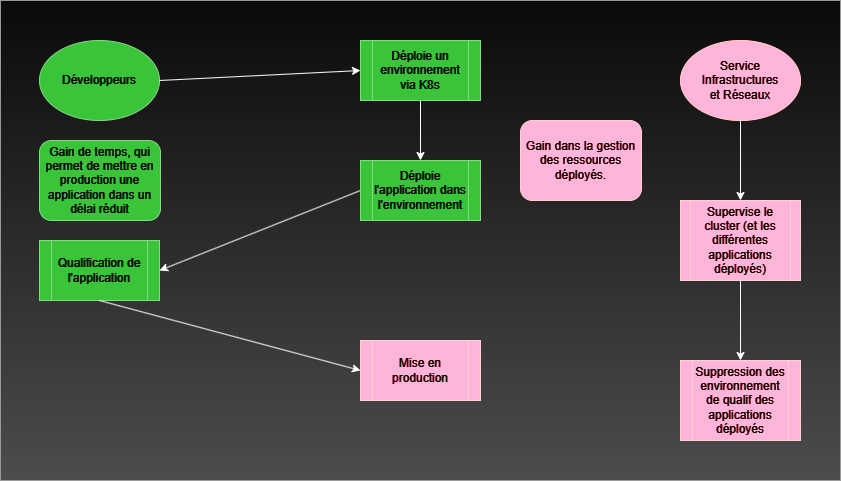

The diagram above was exported from draw.io. Its source (the exported page's mxGraphModel, read from the mxfile embedded in the PNG):
<mxGraphModel dx="1393" dy="797" grid="1" gridSize="10" guides="1" tooltips="1" connect="1" arrows="1" fold="1" page="1" pageScale="1" pageWidth="827" pageHeight="1169" background="#FFFFFF" math="0" shadow="0">
  <root>
    <mxCell id="0" />
    <mxCell id="1" parent="0" />
    <mxCell id="DjsxNONTrLq6CWawZIcI-2" value="" style="rounded=0;whiteSpace=wrap;html=1;fillColor=#f5f5f5;gradientColor=#b3b3b3;strokeColor=#666666;" parent="1" vertex="1">
      <mxGeometry width="840" height="480" as="geometry" />
    </mxCell>
    <mxCell id="KK64bOG7vWMfLvEK_S4G-1" value="Développeurs" style="ellipse;whiteSpace=wrap;html=1;fillColor=#008a00;fontColor=#ffffff;strokeColor=#005700;" parent="1" vertex="1">
      <mxGeometry x="39" y="40" width="120" height="80" as="geometry" />
    </mxCell>
    <mxCell id="KK64bOG7vWMfLvEK_S4G-2" value="Déploie un environnement via K8s" style="shape=process;whiteSpace=wrap;html=1;backgroundOutline=1;fillColor=#008a00;fontColor=#ffffff;strokeColor=#005700;" parent="1" vertex="1">
      <mxGeometry x="360" y="40" width="120" height="60" as="geometry" />
    </mxCell>
    <mxCell id="KK64bOG7vWMfLvEK_S4G-3" value="Service Infrastructures&lt;br&gt;et Réseaux" style="ellipse;whiteSpace=wrap;html=1;fillColor=#a20025;fontColor=#ffffff;strokeColor=#6F0000;" parent="1" vertex="1">
      <mxGeometry x="680" y="40" width="120" height="80" as="geometry" />
    </mxCell>
    <mxCell id="KK64bOG7vWMfLvEK_S4G-4" value="" style="endArrow=classic;html=1;rounded=0;exitX=1;exitY=0.5;exitDx=0;exitDy=0;entryX=0;entryY=0.5;entryDx=0;entryDy=0;" parent="1" source="KK64bOG7vWMfLvEK_S4G-1" target="KK64bOG7vWMfLvEK_S4G-2" edge="1">
      <mxGeometry width="50" height="50" relative="1" as="geometry">
        <mxPoint x="390" y="210" as="sourcePoint" />
        <mxPoint x="440" y="160" as="targetPoint" />
      </mxGeometry>
    </mxCell>
    <mxCell id="KK64bOG7vWMfLvEK_S4G-5" value="" style="endArrow=classic;html=1;rounded=0;entryX=1;entryY=0.5;entryDx=0;entryDy=0;exitX=0;exitY=0.5;exitDx=0;exitDy=0;" parent="1" source="KK64bOG7vWMfLvEK_S4G-12" target="KK64bOG7vWMfLvEK_S4G-8" edge="1">
      <mxGeometry width="50" height="50" relative="1" as="geometry">
        <mxPoint x="500" y="70" as="sourcePoint" />
        <mxPoint x="600" y="110" as="targetPoint" />
      </mxGeometry>
    </mxCell>
    <mxCell id="KK64bOG7vWMfLvEK_S4G-6" value="Supervise le cluster (et les différentes applications déployés)" style="shape=process;whiteSpace=wrap;html=1;backgroundOutline=1;fillColor=#a20025;fontColor=#ffffff;strokeColor=#6F0000;size=0.08333333333333333;" parent="1" vertex="1">
      <mxGeometry x="680" y="200" width="120" height="80" as="geometry" />
    </mxCell>
    <mxCell id="KK64bOG7vWMfLvEK_S4G-7" value="" style="endArrow=classic;html=1;rounded=0;exitX=0.5;exitY=1;exitDx=0;exitDy=0;entryX=0.5;entryY=0;entryDx=0;entryDy=0;" parent="1" source="KK64bOG7vWMfLvEK_S4G-3" target="KK64bOG7vWMfLvEK_S4G-6" edge="1">
      <mxGeometry width="50" height="50" relative="1" as="geometry">
        <mxPoint x="390" y="310" as="sourcePoint" />
        <mxPoint x="440" y="260" as="targetPoint" />
      </mxGeometry>
    </mxCell>
    <mxCell id="KK64bOG7vWMfLvEK_S4G-8" value="Qualification de l'application" style="shape=process;whiteSpace=wrap;html=1;backgroundOutline=1;fillColor=#008a00;fontColor=#ffffff;strokeColor=#005700;" parent="1" vertex="1">
      <mxGeometry x="39" y="240" width="120" height="60" as="geometry" />
    </mxCell>
    <mxCell id="KK64bOG7vWMfLvEK_S4G-10" value="Mise en production" style="shape=process;whiteSpace=wrap;html=1;backgroundOutline=1;fillColor=#a20025;fontColor=#ffffff;strokeColor=#6F0000;" parent="1" vertex="1">
      <mxGeometry x="360" y="340" width="120" height="60" as="geometry" />
    </mxCell>
    <mxCell id="KK64bOG7vWMfLvEK_S4G-11" value="" style="endArrow=classic;html=1;rounded=0;exitX=0.5;exitY=1;exitDx=0;exitDy=0;entryX=0;entryY=0.5;entryDx=0;entryDy=0;" parent="1" source="KK64bOG7vWMfLvEK_S4G-8" target="KK64bOG7vWMfLvEK_S4G-10" edge="1">
      <mxGeometry width="50" height="50" relative="1" as="geometry">
        <mxPoint x="390" y="310" as="sourcePoint" />
        <mxPoint x="440" y="260" as="targetPoint" />
      </mxGeometry>
    </mxCell>
    <mxCell id="KK64bOG7vWMfLvEK_S4G-12" value="Déploie l'application dans l'environnement" style="shape=process;whiteSpace=wrap;html=1;backgroundOutline=1;fillColor=#008a00;fontColor=#ffffff;strokeColor=#005700;" parent="1" vertex="1">
      <mxGeometry x="360" y="160" width="120" height="60" as="geometry" />
    </mxCell>
    <mxCell id="KK64bOG7vWMfLvEK_S4G-14" value="" style="endArrow=classic;html=1;rounded=0;exitX=0.5;exitY=1;exitDx=0;exitDy=0;entryX=0.5;entryY=0;entryDx=0;entryDy=0;" parent="1" source="KK64bOG7vWMfLvEK_S4G-2" target="KK64bOG7vWMfLvEK_S4G-12" edge="1">
      <mxGeometry width="50" height="50" relative="1" as="geometry">
        <mxPoint x="169" y="90" as="sourcePoint" />
        <mxPoint x="370" y="80" as="targetPoint" />
      </mxGeometry>
    </mxCell>
    <mxCell id="KK64bOG7vWMfLvEK_S4G-15" value="" style="endArrow=classic;html=1;rounded=0;exitX=0.5;exitY=1;exitDx=0;exitDy=0;entryX=0.5;entryY=0;entryDx=0;entryDy=0;" parent="1" source="KK64bOG7vWMfLvEK_S4G-6" target="KK64bOG7vWMfLvEK_S4G-16" edge="1">
      <mxGeometry width="50" height="50" relative="1" as="geometry">
        <mxPoint x="750" y="300" as="sourcePoint" />
        <mxPoint x="740" y="320" as="targetPoint" />
      </mxGeometry>
    </mxCell>
    <mxCell id="KK64bOG7vWMfLvEK_S4G-16" value="Suppression des environnement de qualif des applications déployés" style="shape=process;whiteSpace=wrap;html=1;backgroundOutline=1;fillColor=#a20025;fontColor=#ffffff;strokeColor=#6F0000;" parent="1" vertex="1">
      <mxGeometry x="680" y="360" width="120" height="80" as="geometry" />
    </mxCell>
    <mxCell id="KK64bOG7vWMfLvEK_S4G-17" value="Gain de temps, qui permet de mettre en production une application dans un délai réduit&lt;br&gt;" style="rounded=1;whiteSpace=wrap;html=1;fillColor=#008a00;strokeColor=#005700;fontColor=#ffffff;" parent="1" vertex="1">
      <mxGeometry x="39" y="140" width="121" height="80" as="geometry" />
    </mxCell>
    <mxCell id="KK64bOG7vWMfLvEK_S4G-18" value="Gain dans la gestion des ressources déployés." style="rounded=1;whiteSpace=wrap;html=1;fillColor=#a20025;strokeColor=#6F0000;fontColor=#ffffff;" parent="1" vertex="1">
      <mxGeometry x="520" y="120" width="121" height="80" as="geometry" />
    </mxCell>
  </root>
</mxGraphModel>